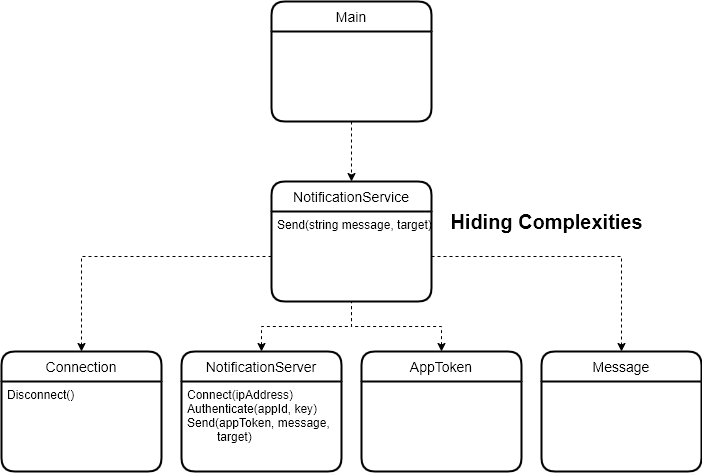

The diagram above was exported from draw.io. Its source (the exported page's mxGraphModel, read from the mxfile embedded in the PNG):
<mxGraphModel dx="868" dy="534" grid="1" gridSize="10" guides="1" tooltips="1" connect="1" arrows="1" fold="1" page="1" pageScale="1" pageWidth="850" pageHeight="1100" math="0" shadow="0">
  <root>
    <mxCell id="0" />
    <mxCell id="1" parent="0" />
    <mxCell id="7KpaZO6ngkJt8W6ajaEC-5" style="edgeStyle=orthogonalEdgeStyle;rounded=0;orthogonalLoop=1;jettySize=auto;html=1;exitX=0.5;exitY=1;exitDx=0;exitDy=0;dashed=1;entryX=0.5;entryY=0;entryDx=0;entryDy=0;" edge="1" parent="1" source="7KpaZO6ngkJt8W6ajaEC-1" target="7KpaZO6ngkJt8W6ajaEC-3">
      <mxGeometry relative="1" as="geometry">
        <mxPoint x="420" y="210" as="targetPoint" />
      </mxGeometry>
    </mxCell>
    <mxCell id="7KpaZO6ngkJt8W6ajaEC-1" value="Main" style="swimlane;childLayout=stackLayout;horizontal=1;startSize=30;horizontalStack=0;rounded=1;fontSize=14;fontStyle=0;strokeWidth=2;resizeParent=0;resizeLast=1;shadow=0;dashed=0;align=center;" vertex="1" parent="1">
      <mxGeometry x="320" y="40" width="160" height="120" as="geometry" />
    </mxCell>
    <mxCell id="7KpaZO6ngkJt8W6ajaEC-3" value="NotificationService" style="swimlane;childLayout=stackLayout;horizontal=1;startSize=30;horizontalStack=0;rounded=1;fontSize=14;fontStyle=0;strokeWidth=2;resizeParent=0;resizeLast=1;shadow=0;dashed=0;align=center;" vertex="1" parent="1">
      <mxGeometry x="320" y="220" width="160" height="120" as="geometry" />
    </mxCell>
    <mxCell id="7KpaZO6ngkJt8W6ajaEC-4" value="Send(string message, target)" style="align=left;strokeColor=none;fillColor=none;spacingLeft=4;fontSize=12;verticalAlign=top;resizable=0;rotatable=0;part=1;" vertex="1" parent="7KpaZO6ngkJt8W6ajaEC-3">
      <mxGeometry y="30" width="160" height="90" as="geometry" />
    </mxCell>
    <mxCell id="7KpaZO6ngkJt8W6ajaEC-21" style="edgeStyle=orthogonalEdgeStyle;rounded=0;orthogonalLoop=1;jettySize=auto;html=1;exitX=0.5;exitY=0;exitDx=0;exitDy=0;entryX=0.5;entryY=1;entryDx=0;entryDy=0;dashed=1;startArrow=classic;startFill=1;endArrow=none;endFill=0;" edge="1" parent="1" source="7KpaZO6ngkJt8W6ajaEC-10" target="7KpaZO6ngkJt8W6ajaEC-4">
      <mxGeometry relative="1" as="geometry" />
    </mxCell>
    <mxCell id="7KpaZO6ngkJt8W6ajaEC-22" style="edgeStyle=orthogonalEdgeStyle;rounded=0;orthogonalLoop=1;jettySize=auto;html=1;exitX=0.5;exitY=0;exitDx=0;exitDy=0;entryX=0.5;entryY=1;entryDx=0;entryDy=0;dashed=1;startArrow=classic;startFill=1;endArrow=none;endFill=0;" edge="1" parent="1" source="7KpaZO6ngkJt8W6ajaEC-9" target="7KpaZO6ngkJt8W6ajaEC-4">
      <mxGeometry relative="1" as="geometry" />
    </mxCell>
    <mxCell id="7KpaZO6ngkJt8W6ajaEC-10" value="NotificationServer" style="swimlane;childLayout=stackLayout;horizontal=1;startSize=30;horizontalStack=0;rounded=1;fontSize=14;fontStyle=0;strokeWidth=2;resizeParent=0;resizeLast=1;shadow=0;dashed=0;align=center;" vertex="1" parent="1">
      <mxGeometry x="230" y="390" width="160" height="120" as="geometry" />
    </mxCell>
    <mxCell id="7KpaZO6ngkJt8W6ajaEC-14" value="Connect(ipAddress)&#10;Authenticate(appId, key)&#10;Send(appToken, message,&#10;         target)&#10;" style="text;strokeColor=none;fillColor=none;spacingLeft=4;spacingRight=4;overflow=hidden;rotatable=0;points=[[0,0.5],[1,0.5]];portConstraint=eastwest;fontSize=12;" vertex="1" parent="7KpaZO6ngkJt8W6ajaEC-10">
      <mxGeometry y="30" width="160" height="90" as="geometry" />
    </mxCell>
    <mxCell id="7KpaZO6ngkJt8W6ajaEC-9" value="AppToken" style="swimlane;childLayout=stackLayout;horizontal=1;startSize=30;horizontalStack=0;rounded=1;fontSize=14;fontStyle=0;strokeWidth=2;resizeParent=0;resizeLast=1;shadow=0;dashed=0;align=center;" vertex="1" parent="1">
      <mxGeometry x="410" y="390" width="160" height="120" as="geometry" />
    </mxCell>
    <mxCell id="7KpaZO6ngkJt8W6ajaEC-6" value="Message" style="swimlane;childLayout=stackLayout;horizontal=1;startSize=30;horizontalStack=0;rounded=1;fontSize=14;fontStyle=0;strokeWidth=2;resizeParent=0;resizeLast=1;shadow=0;dashed=0;align=center;" vertex="1" parent="1">
      <mxGeometry x="590" y="390" width="160" height="120" as="geometry" />
    </mxCell>
    <mxCell id="7KpaZO6ngkJt8W6ajaEC-12" value="Connection" style="swimlane;childLayout=stackLayout;horizontal=1;startSize=30;horizontalStack=0;rounded=1;fontSize=14;fontStyle=0;strokeWidth=2;resizeParent=0;resizeLast=1;shadow=0;dashed=0;align=center;" vertex="1" parent="1">
      <mxGeometry x="50" y="390" width="160" height="120" as="geometry" />
    </mxCell>
    <mxCell id="7KpaZO6ngkJt8W6ajaEC-27" value="Disconnect()" style="text;strokeColor=none;fillColor=none;spacingLeft=4;spacingRight=4;overflow=hidden;rotatable=0;points=[[0,0.5],[1,0.5]];portConstraint=eastwest;fontSize=12;" vertex="1" parent="7KpaZO6ngkJt8W6ajaEC-12">
      <mxGeometry y="30" width="160" height="90" as="geometry" />
    </mxCell>
    <mxCell id="7KpaZO6ngkJt8W6ajaEC-24" style="edgeStyle=orthogonalEdgeStyle;rounded=0;orthogonalLoop=1;jettySize=auto;html=1;exitX=1;exitY=0.5;exitDx=0;exitDy=0;entryX=0.5;entryY=0;entryDx=0;entryDy=0;dashed=1;startArrow=none;startFill=0;endArrow=classic;endFill=1;" edge="1" parent="1" source="7KpaZO6ngkJt8W6ajaEC-4" target="7KpaZO6ngkJt8W6ajaEC-6">
      <mxGeometry relative="1" as="geometry" />
    </mxCell>
    <mxCell id="7KpaZO6ngkJt8W6ajaEC-25" style="edgeStyle=orthogonalEdgeStyle;rounded=0;orthogonalLoop=1;jettySize=auto;html=1;exitX=0;exitY=0.5;exitDx=0;exitDy=0;entryX=0.5;entryY=0;entryDx=0;entryDy=0;dashed=1;startArrow=none;startFill=0;endArrow=classic;endFill=1;" edge="1" parent="1" source="7KpaZO6ngkJt8W6ajaEC-4" target="7KpaZO6ngkJt8W6ajaEC-12">
      <mxGeometry relative="1" as="geometry" />
    </mxCell>
    <mxCell id="7KpaZO6ngkJt8W6ajaEC-28" value="&lt;font style=&quot;font-size: 20px&quot;&gt;Hiding Complexities&lt;/font&gt;" style="text;html=1;align=center;verticalAlign=middle;resizable=0;points=[];autosize=1;fontStyle=1" vertex="1" parent="1">
      <mxGeometry x="490" y="250" width="210" height="20" as="geometry" />
    </mxCell>
  </root>
</mxGraphModel>